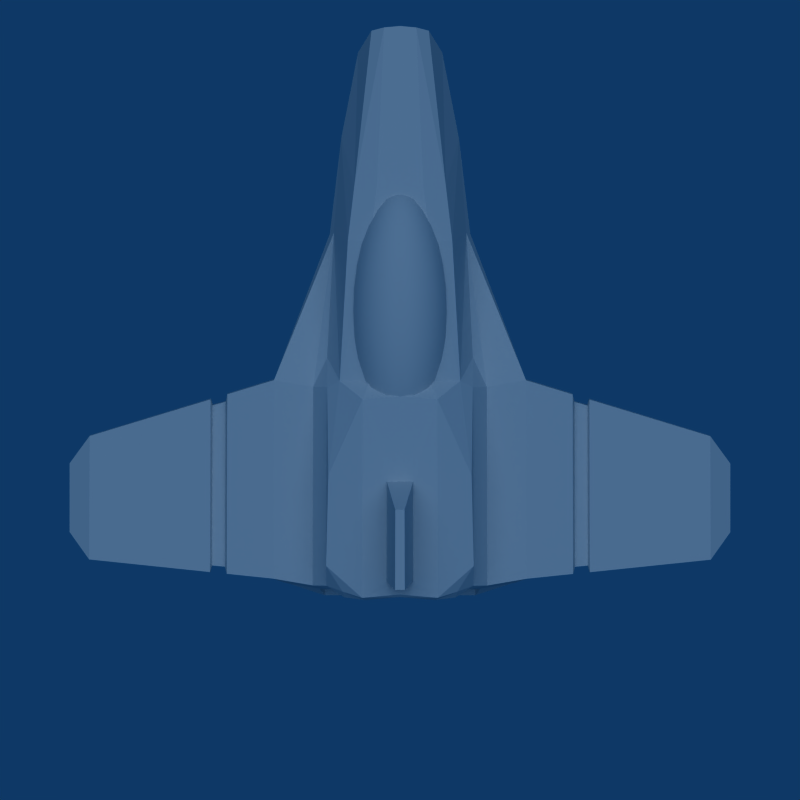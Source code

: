 # Source: viper.blend  (saved by Blender 2.59.0; exported with 4.5.12 LTS)
import bpy
from mathutils import Matrix  # noqa: F401  (used for matrix-valued properties, if any)

bpy.ops.wm.read_factory_settings(use_empty=True)
scene = bpy.context.scene
scene.name = 'Scene'

# ---- collections
col_collection_1 = bpy.data.collections.new('Collection 1'); scene.collection.children.link(col_collection_1)

# ---- materials (node trees are filled in below, after node groups)
mat_grayhull = bpy.data.materials.new('GrayHull')
mat_windshield = bpy.data.materials.new('WindShield')
mat_bluehull = bpy.data.materials.new('BlueHull')

# ---- material node trees

# ---- world
world_world = bpy.data.worlds.new('World'); scene.world = world_world
world_world.color = (0.05656, 0.2208, 0.4)
world_world.use_sun_shadow = False
world_world.sun_shadow_jitter_overblur = 0.0
world_world.cycles.sampling_method = 'MANUAL'
world_world.cycles.sample_map_resolution = 256

# ---- cameras
cam_camera = bpy.data.cameras.new('Camera')
cam_camera.type = 'ORTHO'
cam_camera.passepartout_alpha = 0.2
cam_camera.clip_end = 100.0
cam_camera.lens = 35.0
cam_camera.ortho_scale = 7.518
cam_camera.show_passepartout = False
cam_camera.show_safe_areas = True
cam_camera.dof.focus_distance = 0.0
cam_camera.dof.aperture_fstop = 128.0

# ---- lights
light_lamp = bpy.data.lights.new('Lamp', 'SUN')
light_lamp.transmission_factor = 0.0
light_lamp.angle = 1.571
light_lamp.energy = 1.0
light_lamp.shadow_buffer_clip_start = 0.5
light_lamp.shadow_soft_size = 1.0
light_lamp.shadow_cascade_max_distance = 1000.0
light_lamp.cycles.use_multiple_importance_sampling = False

# ---- meshes
me_cube = bpy.data.meshes.new('Cube')
me_cube.from_pydata([(-1.786, -14.72, -1.027), (-1.216, -15.65, 0.3184), (-1.94, -9.079, 1.016), (-2.492, -11.1, -1.12), (-2.215, -6.75, 1.216), (-2.81, -7.071, -0.7263), (-3.088, -1.811, 0.1973), (-2.555, -0.8101, 1.321), (-3.086, -0.5406, 0.9477), (-3.678, -0.551, 0.2336), (-3.109, 7.871, 0.8444), (-3.701, 7.861, 0.1303), (-3.035, 3.199, 1.657), (-2.431, 8.121, 1.514), (-1.606, 8.385, 1.996), (-1.583, -0.02668, 2.099), (-5.343, -0.8371, 0.1692), (-5.366, 7.574, 0.06585), (-5.323, -0.8848, -0.8707), (-5.346, 7.565, -0.9745), (-2.976, -7.043, -1.137), (-0.01869, -6.908, -1.201), (-0.002955, -11.1, -1.295), (0.05135, -14.84, -1.082), (-0.6752, -15.79, 0.6107), (-0.9893, -9.072, 1.305), (-1.264, -6.744, 1.505), (-1.28, -0.8031, 1.609), (-0.02522, -15.85, 0.6177), (0.04001, -9.159, 1.296), (0.04732, -6.83, 1.495), (0.01371, -0.8893, 1.599), (0.000356, 8.244, 2.036), (0.02339, -0.1673, 2.139), (-2.867, 8.012, 0.5455), (-3.404, 7.994, -0.7488), (-2.354, 8.366, 1.148), (-1.484, 8.476, 1.585), (-4.907, 7.736, -0.807), (0.004579, 8.352, 1.854), (-2.79, 7.855, 0.4757), (-3.327, 7.838, -0.8186), (-2.277, 8.21, 1.078), (-1.407, 8.319, 1.515), (-0.002509, 8.195, 1.785), (-0.03372, 7.847, -0.8285), (-1.863, 8.167, 1.222), (-0.03492, 7.842, -1.233), (-0.03685, 8.279, -1.483), (-3.193, 8.271, -1.474), (-3.191, 7.832, -1.223), (-0.04681, 8.147, -1.7), (-3.203, 8.138, -1.69), (-1.629, -14.93, -0.8245), (-1.061, -15.6, 0.2236), (0.06484, -14.96, -0.8983), (-0.6815, -15.7, 0.4662), (-0.009811, -15.76, 0.4716), (-1.46, -14.84, -0.7729), (0.06366, -14.87, -0.8461), (-0.7957, -15.56, 0.318), (0.05568, -15.59, 0.3594), (-2.647, -3.927, -1.582), (-2.865, 8.12, -1.882), (-0.1194, -3.918, -1.375), (-2.774, -6.842, -1.102), (-0.1066, -6.724, -1.158), (-2.486, -4.115, -1.303), (-0.03744, -4.108, -1.31), (-2.394, -2.916, -2.254), (-2.783, 7.761, -2.528), (-0.08225, -2.894, -2.194), (-0.1291, 7.542, -2.661), (0.01346, 3.46, 2.095), (-0.5573, 3.459, 2.096), (-0.5689, 7.689, 2.044), (-0.01016, 7.69, 2.043), (0.0162, 4.648, 4.086), (-0.1983, 4.647, 4.087), (-0.2077, 8.048, 4.023), (-0.005211, 8.048, 4.023), (-3.129, 7.033, 1.571), (-1.511, -0.05917, 0.6857), (-1.962, -1.747, 0.7078), (-2.08, -2.722, 0.7202), (-2.117, -3.736, 0.7327), (-2.074, -4.75, 0.7451), (-1.952, -5.725, 0.7567), (-1.755, -6.623, 0.7672), (-1.491, -7.41, 0.776), (-1.17, -8.056, 0.783), (-0.8049, -8.535, 0.7878), (-0.3775, -8.828, 0.9407), (-0.7427, -8.532, 1.083), (-1.08, -8.051, 1.211), (-1.376, -7.403, 1.321), (-1.62, -6.615, 1.408), (-1.801, -5.716, 1.469), (-1.915, -4.741, 1.501), (-1.955, -3.727, 1.504), (-1.92, -2.713, 1.476), (-1.812, -1.738, 1.42), (-1.635, -0.8393, 1.337), (-1.396, -0.05216, 1.231), (-1.103, 0.5937, 1.105), (-0.8489, 0.5988, 1.468), (-1.072, -0.0456, 1.692), (-1.254, -0.8316, 1.88), (-1.389, -1.729, 2.023), (-1.471, -2.703, 2.116), (-1.497, -3.717, 2.156), (-1.465, -4.732, 2.141), (-1.378, -5.708, 2.072), (-1.239, -6.608, 1.951), (-1.052, -7.397, 1.783), (-0.8252, -8.045, 1.574), (-0.5673, -8.528, 1.333), (-0.2882, -8.826, 1.068), (0.001626, -8.929, 0.7903), (-0.1547, -8.825, 1.153), (-0.3056, -8.525, 1.499), (-0.4452, -8.041, 1.816), (-0.5682, -7.392, 2.09), (-0.6698, -6.602, 2.312), (-0.7462, -5.701, 2.474), (-0.7944, -4.725, 2.568), (-0.8125, -3.71, 2.591), (-0.7999, -2.696, 2.543), (-0.7571, -1.722, 2.425), (-0.6856, -0.8256, 2.241), (-0.5883, -0.0405, 2.0), (-0.4688, 0.6028, 1.709), (-0.02114, 0.6051, 1.793), (-0.01846, -0.03763, 2.107), (-0.01556, -0.8223, 2.367), (-0.01255, -1.719, 2.564), (-0.009543, -2.692, 2.691), (-0.00665, -3.706, 2.742), (-0.003987, -4.721, 2.716), (-0.001656, -5.697, 2.613), (0.000255, -6.598, 2.438), (0.001671, -7.389, 2.197), (0.002538, -8.039, 1.899), (0.002823, -8.524, 1.557), (0.002515, -8.824, 1.182), (-1.77, -0.8476, 0.6962), (-0.4092, -8.83, 0.7903), (-3.025, 7.26, -1.194), (-3.348, 7.187, -1.192), (-3.659, 6.97, -1.189), (-3.944, 6.619, -1.183), (-4.194, 6.146, -1.177), (-4.55, 4.914, -1.161), (-4.642, 4.202, -1.152), (-4.672, 3.462, -1.142), (-4.638, 2.722, -1.133), (-4.542, 2.011, -1.125), (-4.387, 1.355, -1.117), (-4.179, 0.781, -1.111), (-3.927, 0.3099, -1.106), (-3.639, -0.03993, -1.102), (-3.303, -0.2539, -1.02), (-3.591, -0.03784, -0.9432), (-3.856, 0.3129, -0.8747), (-4.089, 0.7848, -0.8167), (-4.281, 1.36, -0.7714), (-4.424, 2.016, -0.7405), (-4.513, 2.728, -0.7253), (-4.545, 3.468, -0.7263), (-4.517, 4.208, -0.7435), (-4.432, 4.919, -0.7762), (-4.293, 5.575, -0.8231), (-4.104, 6.15, -0.8826), (-3.873, 6.622, -0.9522), (-3.61, 6.972, -1.029), (-3.323, 7.188, -1.111), (-3.004, -0.327, -1.101), (-2.881, -0.2562, -1.298), (-2.764, -0.04229, -1.49), (-2.656, 0.3064, -1.668), (-2.561, 0.7766, -1.827), (-2.484, 1.35, -1.959), (-2.428, 2.005, -2.06), (-2.394, 2.716, -2.127), (-2.384, 3.456, -2.155), (-2.398, 4.196, -2.145), (-2.436, 4.909, -2.096), (-2.496, 5.565, -2.011), (-2.576, 6.142, -1.893), (-2.673, 6.615, -1.746), (-2.783, 6.967, -1.576), (-2.902, 7.185, -1.39), (-3.026, 7.185, -1.405), (-3.026, 6.966, -1.607), (-3.025, 6.614, -1.791), (-3.024, 6.14, -1.95), (-3.023, 5.563, -2.078), (-3.022, 4.906, -2.171), (-3.02, 4.194, -2.224), (-3.018, 3.453, -2.236), (-3.016, 2.713, -2.206), (-3.014, 2.003, -2.135), (-3.012, 1.348, -2.027), (-3.01, 0.7747, -1.884), (-3.008, 0.3049, -1.713), (-3.006, -0.04333, -1.521), (-3.005, -0.2567, -1.314), (-3.129, -0.2568, -1.298), (-3.249, -0.0436, -1.488), (-3.36, 0.3045, -1.666), (-3.458, 0.7742, -1.824), (-3.539, 1.347, -1.956), (-3.6, 2.002, -2.057), (-3.638, 2.713, -2.123), (-3.652, 3.453, -2.151), (-3.642, 4.193, -2.141), (-3.607, 4.905, -2.093), (-3.55, 5.563, -2.008), (-3.473, 6.139, -1.89), (-3.377, 6.613, -1.744), (-3.268, 6.966, -1.575), (-3.149, 7.185, -1.389), (-3.254, 7.185, -1.343), (-3.474, 6.967, -1.484), (-3.676, 6.614, -1.612), (-3.852, 6.14, -1.722), (-3.997, 5.564, -1.81), (-4.104, 4.907, -1.873), (-4.168, 4.194, -1.908), (-4.189, 3.454, -1.914), (-4.164, 2.714, -1.89), (-4.096, 2.003, -1.837), (-3.985, 1.349, -1.759), (-3.838, 0.7752, -1.656), (-3.658, 0.3053, -1.534), (-3.455, -0.04304, -1.398), (-3.234, -0.2566, -1.251), (-3.304, -0.2559, -1.182), (-3.592, -0.04175, -1.262), (-3.857, 0.3072, -1.338), (-4.091, 0.7776, -1.406), (-4.283, 1.351, -1.464), (-4.426, 2.006, -1.51), (-4.516, 2.717, -1.542), (-4.547, 3.457, -1.559), (-4.52, 4.198, -1.561), (-4.434, 4.91, -1.546), (-4.295, 5.567, -1.516), (-4.106, 6.143, -1.472), (-3.875, 6.616, -1.415), (-3.611, 6.968, -1.348), (-3.324, 7.186, -1.273), (-4.399, 5.571, -1.169), (-3.328, -0.255, -1.101), (-13.15, 6.757, -1.544), (-13.14, 1.5, -1.48), (-13.17, 6.763, -0.8969), (-13.15, 1.529, -0.8326), (-14.0, 2.688, -1.334), (-14.0, 5.596, -1.371), (-13.87, 2.672, -1.667), (-13.86, 5.592, -1.704), (-7.32, 7.361, -1.119), (-7.339, 7.369, -0.1777), (-7.318, -0.2386, -0.08421), (-7.3, -0.2817, -1.025), (-8.028, 7.287, -1.17), (-8.046, 7.296, -0.265), (-8.026, -0.02401, -0.1751), (-8.008, -0.06551, -1.08), (-7.395, 7.061, -0.9047), (-7.413, 7.069, -0.3893), (-7.392, 0.07889, -0.3381), (-7.374, 0.03927, -0.8533), (-7.949, 7.008, -0.9269), (-7.967, 7.016, -0.4269), (-7.947, 0.2339, -0.3772), (-7.929, 0.1954, -0.877)], [], [(0, 1, 2, 3), (3, 2, 4, 5), (5, 4, 7, 6), (6, 7, 8, 9), (9, 8, 10, 11), (9, 11, 17, 16), (5, 16, 18, 20), (5, 6, 9), (5, 9, 16), (3, 5, 20), (2, 1, 24, 25), (4, 2, 25, 26), (7, 4, 26, 27), (0, 3, 22, 23), (3, 20, 21, 22), (7, 27, 15), (11, 10, 34, 35), (10, 13, 36, 34), (13, 14, 37, 36), (17, 11, 35, 38), (14, 32, 39, 37), (35, 34, 40, 41), (34, 36, 42, 40), (36, 37, 43, 42), (37, 39, 44, 43), (41, 46, 45), (46, 44, 45), (40, 46, 41), (40, 42, 46), (42, 43, 46), (43, 44, 46), (41, 50, 47, 45), (48, 47, 50, 49), (35, 50, 49), (35, 41, 50), (19, 38, 35, 49), (17, 38, 19), (19, 49, 50), (49, 52, 51, 48), (19, 52, 49), (18, 52, 19), (18, 20, 52), (1, 0, 53, 54), (0, 23, 55, 53), (24, 1, 54, 56), (28, 24, 56, 57), (53, 55, 59, 58), (57, 56, 60, 61), (54, 60, 56), (58, 59, 61, 60), (53, 58, 60, 54), (24, 28, 29, 25), (25, 29, 30, 26), (26, 30, 31, 27), (15, 27, 31, 33), (20, 62, 63, 52), (21, 20, 65, 66), (20, 65, 67, 62), (64, 62, 67, 68), (65, 66, 68, 67), (51, 52, 63), (62, 69, 70, 63), (62, 64, 71, 69), (63, 70, 72, 51), (69, 71, 72, 70), (14, 15, 74, 75), (15, 33, 73, 74), (14, 75, 76, 32), (74, 73, 77, 78), (75, 74, 78, 79), (76, 75, 79, 80), (77, 80, 79, 78), (7, 15, 12, 8), (81, 13, 10), (13, 81, 14), (8, 12, 81, 10), (12, 15, 14, 81), (118, 92, 146), (146, 92, 93, 91), (91, 93, 94, 90), (90, 94, 95, 89), (89, 95, 96, 88), (88, 96, 97, 87), (87, 97, 98, 86), (86, 98, 99, 85), (85, 99, 100, 84), (84, 100, 101, 83), (83, 101, 102, 145), (145, 102, 103, 82), (103, 106, 105, 104), (102, 107, 106, 103), (101, 108, 107, 102), (100, 109, 108, 101), (99, 110, 109, 100), (98, 111, 110, 99), (97, 112, 111, 98), (96, 113, 112, 97), (95, 114, 113, 96), (94, 115, 114, 95), (93, 116, 115, 94), (92, 117, 116, 93), (118, 117, 92), (118, 119, 117), (117, 119, 120, 116), (116, 120, 121, 115), (115, 121, 122, 114), (114, 122, 123, 113), (113, 123, 124, 112), (112, 124, 125, 111), (111, 125, 126, 110), (110, 126, 127, 109), (109, 127, 128, 108), (108, 128, 129, 107), (107, 129, 130, 106), (106, 130, 131, 105), (130, 133, 132, 131), (129, 134, 133, 130), (128, 135, 134, 129), (127, 136, 135, 128), (126, 137, 136, 127), (125, 138, 137, 126), (124, 139, 138, 125), (123, 140, 139, 124), (122, 141, 140, 123), (121, 142, 141, 122), (120, 143, 142, 121), (119, 144, 143, 120), (118, 144, 119), (176, 161, 253), (253, 161, 162, 160), (160, 162, 163, 159), (159, 163, 164, 158), (158, 164, 165, 157), (157, 165, 166, 156), (156, 166, 167, 155), (155, 167, 168, 154), (154, 168, 169, 153), (153, 169, 170, 152), (152, 170, 171, 252), (252, 171, 172, 151), (151, 172, 173, 150), (150, 173, 174, 149), (149, 174, 175, 148), (148, 175, 147), (191, 192, 147), (190, 193, 192, 191), (189, 194, 193, 190), (188, 195, 194, 189), (187, 196, 195, 188), (186, 197, 196, 187), (185, 198, 197, 186), (184, 199, 198, 185), (183, 200, 199, 184), (182, 201, 200, 183), (181, 202, 201, 182), (180, 203, 202, 181), (179, 204, 203, 180), (178, 205, 204, 179), (177, 206, 205, 178), (176, 206, 177), (176, 207, 206), (206, 207, 208, 205), (205, 208, 209, 204), (204, 209, 210, 203), (203, 210, 211, 202), (202, 211, 212, 201), (201, 212, 213, 200), (200, 213, 214, 199), (199, 214, 215, 198), (198, 215, 216, 197), (197, 216, 217, 196), (196, 217, 218, 195), (195, 218, 219, 194), (194, 219, 220, 193), (193, 220, 221, 192), (192, 221, 147), (221, 222, 147), (220, 223, 222, 221), (219, 224, 223, 220), (218, 225, 224, 219), (217, 226, 225, 218), (216, 227, 226, 217), (215, 228, 227, 216), (214, 229, 228, 215), (213, 230, 229, 214), (212, 231, 230, 213), (211, 232, 231, 212), (210, 233, 232, 211), (209, 234, 233, 210), (208, 235, 234, 209), (207, 236, 235, 208), (176, 236, 207), (176, 237, 236), (236, 237, 238, 235), (235, 238, 239, 234), (234, 239, 240, 233), (233, 240, 241, 232), (232, 241, 242, 231), (231, 242, 243, 230), (230, 243, 244, 229), (229, 244, 245, 228), (228, 245, 246, 227), (227, 246, 247, 226), (226, 247, 248, 225), (225, 248, 249, 224), (224, 249, 250, 223), (223, 250, 251, 222), (222, 251, 147), (251, 148, 147), (250, 149, 148, 251), (249, 150, 149, 250), (248, 151, 150, 249), (247, 252, 151, 248), (246, 152, 252, 247), (245, 153, 152, 246), (244, 154, 153, 245), (243, 155, 154, 244), (242, 156, 155, 243), (241, 157, 156, 242), (240, 158, 157, 241), (239, 159, 158, 240), (238, 160, 159, 239), (237, 253, 160, 238), (176, 253, 237), (257, 256, 259, 258), (255, 254, 261, 260), (255, 257, 258, 260), (256, 254, 261, 259), (258, 259, 261, 260), (19, 262, 263, 17), (16, 264, 265, 18), (19, 262, 265, 18), (17, 263, 264, 16), (266, 254, 256, 267), (268, 257, 255, 269), (266, 254, 255, 269), (267, 256, 257, 268), (262, 270, 271, 263), (264, 272, 273, 265), (262, 270, 273, 265), (263, 271, 272, 264), (270, 274, 275, 271), (274, 266, 267, 275), (272, 276, 277, 273), (276, 268, 269, 277), (270, 273, 277, 274), (274, 266, 269, 277), (271, 275, 276, 272), (275, 267, 268, 276)])
me_cube.polygons.foreach_set('use_smooth', [0, 0, 0, 0, 0, 0, 0, 0, 0, 0, 0, 0, 0, 0, 0, 0, 0, 0, 0, 0, 0, 0, 0, 0, 0, 0, 0, 0, 0, 0, 0, 0, 0, 0, 0, 0, 0, 0, 0, 0, 0, 0, 0, 0, 0, 0, 0, 0, 0, 0, 0, 0, 0, 0, 0, 0, 0, 0, 0, 0, 0, 0, 0, 0, 0, 0, 0, 0, 0, 0, 0, 0, 0, 0, 0, 0, 0, 1, 1, 1, 1, 1, 1, 1, 1, 1, 1, 1, 1, 1, 1, 1, 1, 1, 1, 1, 1, 1, 1, 1, 1, 1, 1, 1, 1, 1, 1, 1, 1, 1, 1, 1, 1, 1, 1, 1, 1, 1, 1, 1, 1, 1, 1, 1, 1, 1, 1, 1, 1, 1, 1, 1, 1, 1, 1, 1, 1, 1, 1, 1, 1, 1, 1, 1, 1, 1, 1, 1, 1, 1, 1, 1, 1, 1, 1, 1, 1, 1, 1, 1, 1, 1, 1, 1, 1, 1, 1, 1, 1, 1, 1, 1, 1, 1, 1, 1, 1, 1, 1, 1, 1, 1, 1, 1, 1, 1, 1, 1, 1, 1, 1, 1, 1, 1, 1, 1, 1, 1, 1, 1, 1, 1, 1, 1, 1, 1, 1, 1, 1, 1, 1, 1, 1, 1, 1, 1, 1, 1, 1, 1, 1, 1, 1, 1, 0, 0, 0, 0, 0, 0, 0, 0, 0, 0, 0, 0, 0, 0, 0, 0, 0, 0, 0, 0, 0, 0, 0, 0, 0])
me_cube.polygons.foreach_set('material_index', [0, 0, 0, 0, 0, 0, 0, 0, 0, 0, 0, 0, 0, 0, 0, 0, 0, 0, 0, 0, 0, 0, 0, 0, 0, 0, 0, 0, 0, 0, 0, 0, 0, 0, 0, 0, 0, 0, 0, 0, 0, 0, 0, 0, 0, 0, 0, 0, 0, 0, 0, 0, 0, 0, 0, 0, 0, 0, 0, 0, 0, 0, 0, 0, 0, 0, 0, 0, 2, 2, 2, 2, 0, 0, 0, 0, 0, 1, 1, 1, 1, 1, 1, 1, 1, 1, 1, 1, 1, 1, 1, 1, 1, 1, 1, 1, 1, 1, 1, 1, 1, 1, 1, 1, 1, 1, 1, 1, 1, 1, 1, 1, 1, 1, 1, 1, 1, 1, 1, 1, 1, 1, 1, 1, 1, 1, 1, 1, 2, 2, 2, 2, 2, 2, 2, 2, 2, 2, 2, 2, 2, 2, 2, 2, 2, 2, 2, 2, 2, 2, 2, 2, 2, 2, 2, 2, 2, 2, 2, 2, 2, 2, 2, 2, 2, 2, 2, 2, 2, 2, 2, 2, 2, 2, 2, 2, 2, 2, 2, 2, 2, 2, 2, 2, 2, 2, 2, 2, 2, 2, 2, 2, 2, 2, 2, 2, 2, 2, 2, 2, 2, 2, 2, 2, 2, 2, 2, 2, 2, 2, 2, 2, 2, 2, 2, 2, 2, 2, 2, 2, 2, 2, 2, 2, 0, 0, 0, 0, 0, 0, 0, 0, 0, 0, 0, 0, 0, 0, 0, 0, 0, 2, 0, 2, 0, 2, 0, 2, 0])
me_cube.materials.append(mat_grayhull)
me_cube.materials.append(mat_windshield)
me_cube.materials.append(mat_bluehull)
me_cube.use_remesh_preserve_volume = False
me_cube.use_remesh_preserve_attributes = False
me_cube.use_mirror_vertex_groups = False
me_cube.update()

# ---- objects
ob_lamp = bpy.data.objects.new('Lamp', light_lamp)
ob_cube = bpy.data.objects.new('Cube', me_cube)
ob_camera = bpy.data.objects.new('Camera', cam_camera)

# ---- transforms, parenting, visibility, modifiers, constraints
ob_lamp.location = (0.0, 0.0, 7.309)
ob_lamp.rotation_euler = (0.2893, -0.0, 0.0)
ob_lamp.lock_rotations_4d = False
ob_lamp.empty_display_type = 'ARROWS'
ob_lamp.lineart.crease_threshold = 0.0
ob_cube.location = (0.0, 0.0, 0.0)
ob_cube.scale = (0.2218, 0.2218, 0.2218)
ob_cube.lock_rotations_4d = False
ob_cube.empty_display_type = 'ARROWS'
ob_cube.color = (0.0, 0.0, 0.0, 1.0)
ob_cube.lineart.crease_threshold = 0.0
_vg = ob_cube.vertex_groups.new(name='window')
_vg = ob_cube.vertex_groups.new(name='band')
_vg = ob_cube.vertex_groups.new(name='band2')
_vg = ob_cube.vertex_groups.new(name='tank')
_vg = ob_cube.vertex_groups.new(name='intake')
_vg = ob_cube.vertex_groups.new(name='Detail')
_m = ob_cube.modifiers.new('Mirror', 'MIRROR')
_m.merge_threshold = 0.201
ob_camera.location = (0.0, 0.0, 8.0)
ob_camera.rotation_euler = (0.0, -0.0, 3.142)
ob_camera.lock_rotations_4d = False
ob_camera.empty_display_type = 'ARROWS'
ob_camera.color = (0.0, 0.0, 0.0, 0.0)
ob_camera.display_type = 'WIRE'
ob_camera.lineart.crease_threshold = 0.0

# ---- collection membership
col_collection_1.objects.link(ob_lamp)
col_collection_1.objects.link(ob_cube)
col_collection_1.objects.link(ob_camera)

# ---- scene / render settings (as saved in the file)
scene.camera = ob_camera
scene.frame_start = 1; scene.frame_end = 35; scene.frame_set(1)
scene.render.engine = 'BLENDER_EEVEE_NEXT'
scene.render.image_settings.quality = 100
scene.render.image_settings.compression = 100
scene.render.image_settings.exr_codec = 'RLE'
scene.render.resolution_x = 128
scene.render.resolution_y = 128
scene.render.pixel_aspect_x = 100.0
scene.render.pixel_aspect_y = 100.0
scene.render.fps = 25
scene.render.dither_intensity = 0.0
scene.render.use_compositing = False
scene.render.use_sequencer = False
scene.render.bake_margin = 2
scene.render.bake_bias = 0.0
scene.render.use_stamp_time = False
scene.render.use_stamp_date = False
scene.render.use_stamp_frame = False
scene.render.use_stamp_camera = False
scene.render.use_stamp_scene = False
scene.render.use_stamp_filename = False
scene.render.use_stamp_render_time = False
scene.render.stamp_font_size = 0
scene.cycles.use_denoising = False
scene.cycles.samples = 10
scene.cycles.sampling_pattern = 'TABULATED_SOBOL'
scene.cycles.light_sampling_threshold = 0.0
scene.cycles.use_adaptive_sampling = False
scene.cycles.use_light_tree = False
scene.cycles.blur_glossy = 0.0
scene.cycles.volume_bounces = 1
scene.cycles.pixel_filter_type = 'GAUSSIAN'
scene.cycles.sample_clamp_indirect = 0.0
scene.view_settings.view_transform = 'Raw'
bpy.context.view_layer.update()
